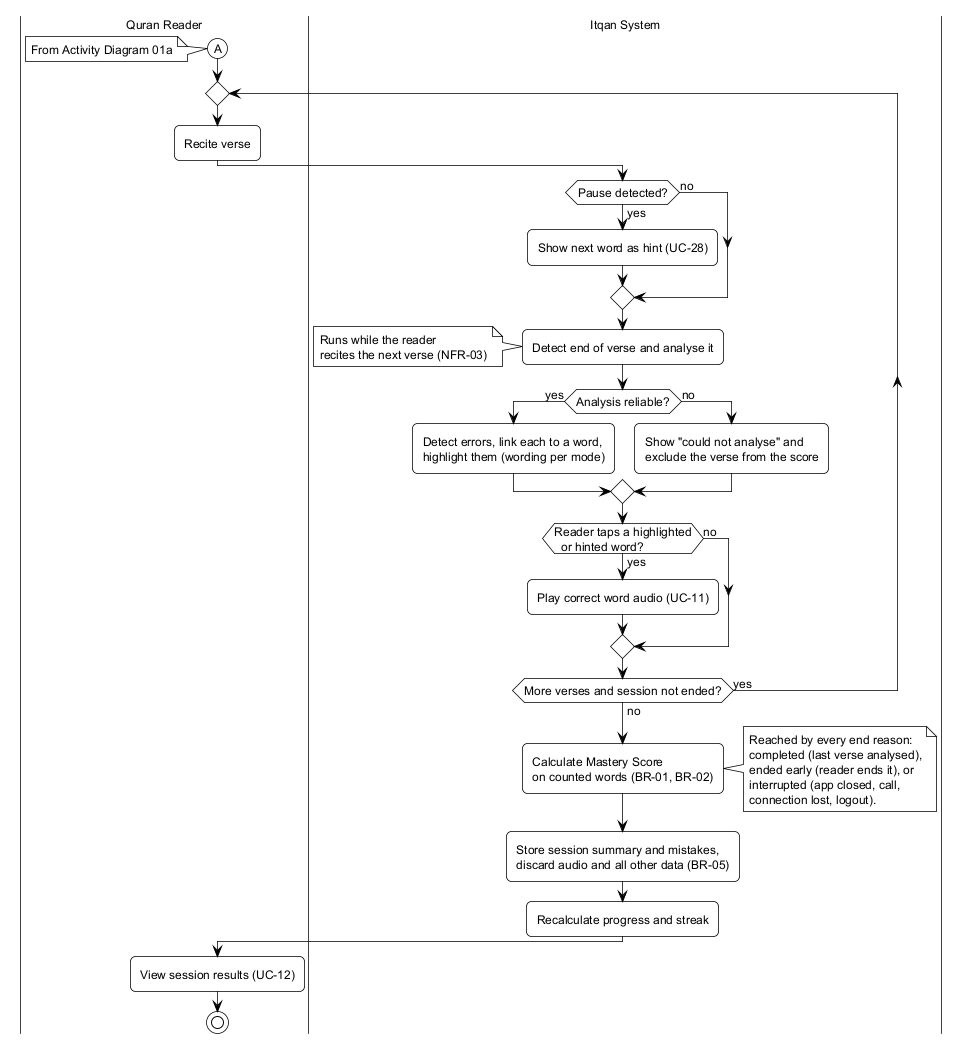

The diagram above was rendered by PlantUML. Its source (embedded in the PNG):
@startuml itqan-act-01b-recite-and-results
' Itqan — Activity Diagram 01b: Recitation session, recite and results
' Built only from Itqan_Requirements.md: UC-10 flow steps 4-11 and its
' exceptions (§7.3), include UC-12 and extensions UC-11, UC-28 (§7.2);
' FR-12..FR-20, FR-26; BR-01, BR-02, BR-05, BR-14, BR-18; NFR-03.
' Continues from 01a at connector A.
<style>
root {
  FontName Helvetica
  FontSize 12
  FontColor #000000
  BackGroundColor #FFFFFF
  LineColor #000000
  LineThickness 0.75
  RoundCorner 0
  Shadowing 0
}

note { BackGroundColor #FFFFFF; LineColor #000000; FontColor #000000 }

activityDiagram {
  activity    { BackGroundColor #FFFFFF; LineColor #000000; FontColor #000000; RoundCorner 10 }
  diamond     { BackGroundColor #FFFFFF; LineColor #000000 }
  activityBar { BackGroundColor #000000; LineColor #000000 }
  arrow       { LineColor #000000; LineThickness 0.75 }
  swimlane    { LineColor #000000; LineThickness 0.75 }
}
</style>

|Quran Reader|
(A)
note left: From Activity Diagram 01a

repeat
  |Quran Reader|
  :Recite verse;
  |Itqan System|
  if (Pause detected?) then (yes)
    :Show next word as hint (UC-28);
  else (no)
  endif
  :Detect end of verse and analyse it;
  note left
    Runs while the reader
    recites the next verse (NFR-03)
  end note
  if (Analysis reliable?) then (yes)
    :Detect errors, link each to a word,
    highlight them (wording per mode);
  else (no)
    :Show "could not analyse" and
    exclude the verse from the score;
  endif
  if (Reader taps a highlighted
  or hinted word?) then (yes)
    :Play correct word audio (UC-11);
  else (no)
  endif
repeat while (More verses and session not ended?) is (yes) not (no)

:Calculate Mastery Score
on counted words (BR-01, BR-02);
note right
  Reached by every end reason:
  completed (last verse analysed),
  ended early (reader ends it), or
  interrupted (app closed, call,
  connection lost, logout).
end note
:Store session summary and mistakes,
discard audio and all other data (BR-05);
:Recalculate progress and streak;

|Quran Reader|
:View session results (UC-12);
stop

@enduml